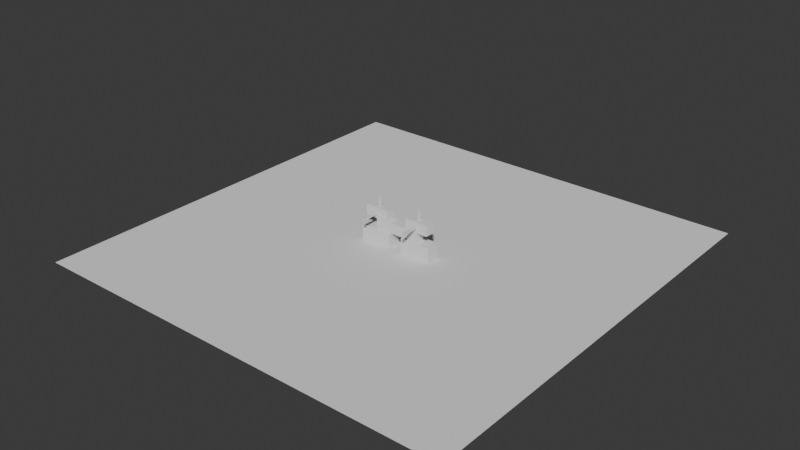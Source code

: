 # Source: Tank.blend  (saved by Blender 5.0.119; exported with 4.5.12 LTS)
import bpy
from mathutils import Matrix  # noqa: F401  (used for matrix-valued properties, if any)

bpy.ops.wm.read_factory_settings(use_empty=True)
scene = bpy.context.scene
scene.name = 'Scene'

# ---- collections
col_collection = bpy.data.collections.new('Collection'); scene.collection.children.link(col_collection)

# ---- world
world_world = bpy.data.worlds.new('World'); scene.world = world_world
world_world.use_nodes = True; world_world.node_tree.nodes.clear()
_N = world_world.node_tree.nodes; _L = world_world.node_tree.links
n0 = _N.new('ShaderNodeOutputWorld'); n0.name = 'World Output'; n0.location = (200, 100)
n1 = _N.new('ShaderNodeBackground'); n1.name = 'Background'; n1.location = (-200, 100)
n1.inputs[0].default_value = (0.05088, 0.05088, 0.05088, 1.0)
_L.new(n1.outputs[0], n0.inputs[0])
n0.is_active_output = True
world_world.color = (0.05088, 0.05088, 0.05088)
world_world.sun_shadow_jitter_overblur = 0.0

# ---- meshes
me_cube_001 = bpy.data.meshes.new('Cube.001')
me_cube_001.from_pydata([(-0.6177, -0.2806, -0.2806), (-0.6177, -0.2806, 0.2806), (-0.6177, 0.2806, -0.2806), (-0.6177, 0.2806, 0.2806), (0.6177, -0.2806, -0.2806), (0.6177, -0.2806, 0.2806), (0.6177, 0.2806, -0.2806), (0.6177, 0.2806, 0.2806)], [], [(0, 1, 3, 2), (2, 3, 7, 6), (6, 7, 5, 4), (4, 5, 1, 0), (2, 6, 4, 0), (7, 3, 1, 5)])
_uv = me_cube_001.uv_layers.new(name='UVMap')
_uv.uv.foreach_set('vector', [0.375, 0.0, 0.625, 0.0, 0.625, 0.25, 0.375, 0.25, 0.375, 0.25, 0.625, 0.25, 0.625, 0.5, 0.375, 0.5, 0.375, 0.5, 0.625, 0.5, 0.625, 0.75, 0.375, 0.75, 0.375, 0.75, 0.625, 0.75, 0.625, 1.0, 0.375, 1.0, 0.125, 0.5, 0.375, 0.5, 0.375, 0.75, 0.125, 0.75, 0.625, 0.5, 0.875, 0.5, 0.875, 0.75, 0.625, 0.75])
me_cube_001.update()
me_cube_003 = bpy.data.meshes.new('Cube.003')
me_cube_003.from_pydata([(-0.898, -0.1997, -0.1997), (-0.898, -0.1997, 0.1997), (-0.898, 0.1997, -0.1997), (-0.898, 0.1997, 0.1997), (0.898, -0.1997, -0.1997), (0.898, -0.1997, 0.1997), (0.898, 0.1997, -0.1997), (0.898, 0.1997, 0.1997)], [], [(0, 1, 3, 2), (2, 3, 7, 6), (6, 7, 5, 4), (4, 5, 1, 0), (2, 6, 4, 0), (7, 3, 1, 5)])
_uv = me_cube_003.uv_layers.new(name='UVMap')
_uv.uv.foreach_set('vector', [0.375, 0.0, 0.625, 0.0, 0.625, 0.25, 0.375, 0.25, 0.375, 0.25, 0.625, 0.25, 0.625, 0.5, 0.375, 0.5, 0.375, 0.5, 0.625, 0.5, 0.625, 0.75, 0.375, 0.75, 0.375, 0.75, 0.625, 0.75, 0.625, 1.0, 0.375, 1.0, 0.125, 0.5, 0.375, 0.5, 0.375, 0.75, 0.125, 0.75, 0.625, 0.5, 0.875, 0.5, 0.875, 0.75, 0.625, 0.75])
me_cube_003.update()
me_cube_004 = bpy.data.meshes.new('Cube.004')
me_cube_004.from_pydata([(-0.4646, -0.2111, -0.2111), (-0.4646, -0.2111, 0.2111), (-0.4646, 0.2111, -0.2111), (-0.4646, 0.2111, 0.2111), (0.4646, -0.2111, -0.2111), (0.4646, -0.2111, 0.2111), (0.4646, 0.2111, -0.2111), (0.4646, 0.2111, 0.2111)], [], [(0, 1, 3, 2), (2, 3, 7, 6), (6, 7, 5, 4), (4, 5, 1, 0), (2, 6, 4, 0), (7, 3, 1, 5)])
_uv = me_cube_004.uv_layers.new(name='UVMap')
_uv.uv.foreach_set('vector', [0.375, 0.0, 0.625, 0.0, 0.625, 0.25, 0.375, 0.25, 0.375, 0.25, 0.625, 0.25, 0.625, 0.5, 0.375, 0.5, 0.375, 0.5, 0.625, 0.5, 0.625, 0.75, 0.375, 0.75, 0.375, 0.75, 0.625, 0.75, 0.625, 1.0, 0.375, 1.0, 0.125, 0.5, 0.375, 0.5, 0.375, 0.75, 0.125, 0.75, 0.625, 0.5, 0.875, 0.5, 0.875, 0.75, 0.625, 0.75])
me_cube_004.update()
me_cube_005 = bpy.data.meshes.new('Cube.005')
me_cube_005.from_pydata([(-0.03578, -0.759, -0.03578), (-0.03578, -0.759, 0.03578), (-0.03578, 0.0, -0.03578), (-0.03578, 0.0, 0.03578), (0.03578, -0.759, -0.03578), (0.03578, -0.759, 0.03578), (0.03578, 0.0, -0.03578), (0.03578, 0.0, 0.03578)], [], [(0, 1, 3, 2), (2, 3, 7, 6), (6, 7, 5, 4), (4, 5, 1, 0), (2, 6, 4, 0), (7, 3, 1, 5)])
_uv = me_cube_005.uv_layers.new(name='UVMap')
_uv.uv.foreach_set('vector', [0.375, 0.0, 0.625, 0.0, 0.625, 0.25, 0.375, 0.25, 0.375, 0.25, 0.625, 0.25, 0.625, 0.5, 0.375, 0.5, 0.375, 0.5, 0.625, 0.5, 0.625, 0.75, 0.375, 0.75, 0.375, 0.75, 0.625, 0.75, 0.625, 1.0, 0.375, 1.0, 0.125, 0.5, 0.375, 0.5, 0.375, 0.75, 0.125, 0.75, 0.625, 0.5, 0.875, 0.5, 0.875, 0.75, 0.625, 0.75])
me_cube_005.update()
me_cube_007 = bpy.data.meshes.new('Cube.007')
me_cube_007.from_pydata([(-0.04415, -0.04415, 0.0), (-0.04415, -0.04415, 0.4266), (-0.04415, 0.04415, 0.0), (-0.04415, 0.04415, 0.4266), (0.04415, -0.04415, 0.0), (0.04415, -0.04415, 0.4266), (0.04415, 0.04415, 0.0), (0.04415, 0.04415, 0.4266)], [], [(0, 1, 3, 2), (2, 3, 7, 6), (6, 7, 5, 4), (4, 5, 1, 0), (2, 6, 4, 0), (7, 3, 1, 5)])
_uv = me_cube_007.uv_layers.new(name='UVMap')
_uv.uv.foreach_set('vector', [0.375, 0.0, 0.625, 0.0, 0.625, 0.25, 0.375, 0.25, 0.375, 0.25, 0.625, 0.25, 0.625, 0.5, 0.375, 0.5, 0.375, 0.5, 0.625, 0.5, 0.625, 0.75, 0.375, 0.75, 0.375, 0.75, 0.625, 0.75, 0.625, 1.0, 0.375, 1.0, 0.125, 0.5, 0.375, 0.5, 0.375, 0.75, 0.125, 0.75, 0.625, 0.5, 0.875, 0.5, 0.875, 0.75, 0.625, 0.75])
me_cube_007.update()
me_cube_008 = bpy.data.meshes.new('Cube.008')
me_cube_008.from_pydata([(0.6177, -0.2806, -0.2806), (0.6177, 0.2806, -0.2806), (0.6177, -0.2806, 0.2806), (-0.6177, -0.2806, -0.2806), (-0.6177, 0.2806, -0.2806), (-0.6177, -0.2806, 0.2806), (-0.6177, 0.2806, 0.2806), (0.6177, 0.2806, 0.2806)], [], [(1, 0, 3, 4), (0, 1, 7, 2), (3, 0, 2, 5), (4, 3, 5, 6), (6, 5, 2, 7), (1, 4, 6, 7)])
_uv = me_cube_008.uv_layers.new(name='UVMap')
_uv.uv.foreach_set('vector', [0.125, 0.5, 0.125, 0.75, 0.375, 0.75, 0.375, 0.5, 0.375, 0.0, 0.375, 0.25, 0.625, 0.25, 0.625, 0.0, 0.375, 0.75, 0.375, 1.0, 0.625, 1.0, 0.625, 0.75, 0.375, 0.5, 0.375, 0.75, 0.625, 0.75, 0.625, 0.5, 0.625, 0.5, 0.625, 0.75, 0.875, 0.75, 0.875, 0.5, 0.375, 0.25, 0.375, 0.5, 0.625, 0.5, 0.625, 0.25])
me_cube_008.update()
me_cube_009 = bpy.data.meshes.new('Cube.009')
me_cube_009.from_pydata([(0.4646, -0.2111, -0.2111), (0.4646, 0.2111, -0.2111), (0.4646, -0.2111, 0.2111), (-0.4646, -0.2111, -0.2111), (-0.4646, 0.2111, -0.2111), (-0.4646, -0.2111, 0.2111), (-0.4646, 0.2111, 0.2111), (0.4646, 0.2111, 0.2111)], [], [(1, 0, 3, 4), (0, 1, 7, 2), (3, 0, 2, 5), (4, 3, 5, 6), (6, 5, 2, 7), (1, 4, 6, 7)])
_uv = me_cube_009.uv_layers.new(name='UVMap')
_uv.uv.foreach_set('vector', [0.125, 0.5, 0.125, 0.75, 0.375, 0.75, 0.375, 0.5, 0.375, 0.0, 0.375, 0.25, 0.625, 0.25, 0.625, 0.0, 0.375, 0.75, 0.375, 1.0, 0.625, 1.0, 0.625, 0.75, 0.375, 0.5, 0.375, 0.75, 0.625, 0.75, 0.625, 0.5, 0.625, 0.5, 0.625, 0.75, 0.875, 0.75, 0.875, 0.5, 0.375, 0.25, 0.375, 0.5, 0.625, 0.5, 0.625, 0.25])
me_cube_009.update()
me_cube_010 = bpy.data.meshes.new('Cube.010')
me_cube_010.from_pydata([(0.03578, -0.759, -0.03578), (0.03578, 0.0, -0.03578), (0.03578, -0.759, 0.03578), (-0.03578, -0.759, -0.03578), (-0.03578, 0.0, -0.03578), (-0.03578, -0.759, 0.03578), (-0.03578, 0.0, 0.03578), (0.03578, 0.0, 0.03578)], [], [(1, 0, 3, 4), (0, 1, 7, 2), (3, 0, 2, 5), (4, 3, 5, 6), (6, 5, 2, 7), (1, 4, 6, 7)])
_uv = me_cube_010.uv_layers.new(name='UVMap')
_uv.uv.foreach_set('vector', [0.125, 0.5, 0.125, 0.75, 0.375, 0.75, 0.375, 0.5, 0.375, 0.0, 0.375, 0.25, 0.625, 0.25, 0.625, 0.0, 0.375, 0.75, 0.375, 1.0, 0.625, 1.0, 0.625, 0.75, 0.375, 0.5, 0.375, 0.75, 0.625, 0.75, 0.625, 0.5, 0.625, 0.5, 0.625, 0.75, 0.875, 0.75, 0.875, 0.5, 0.375, 0.25, 0.375, 0.5, 0.625, 0.5, 0.625, 0.25])
me_cube_010.update()
me_cube_011 = bpy.data.meshes.new('Cube.011')
me_cube_011.from_pydata([(0.04415, -0.04415, 0.0), (0.04415, 0.04415, 0.0), (0.04415, -0.04415, 0.4266), (-0.04415, -0.04415, 0.0), (-0.04415, 0.04415, 0.0), (-0.04415, -0.04415, 0.4266), (-0.04415, 0.04415, 0.4266), (0.04415, 0.04415, 0.4266)], [], [(1, 0, 3, 4), (0, 1, 7, 2), (3, 0, 2, 5), (4, 3, 5, 6), (6, 5, 2, 7), (1, 4, 6, 7)])
_uv = me_cube_011.uv_layers.new(name='UVMap')
_uv.uv.foreach_set('vector', [0.125, 0.5, 0.125, 0.75, 0.375, 0.75, 0.375, 0.5, 0.375, 0.0, 0.375, 0.25, 0.625, 0.25, 0.625, 0.0, 0.375, 0.75, 0.375, 1.0, 0.625, 1.0, 0.625, 0.75, 0.375, 0.5, 0.375, 0.75, 0.625, 0.75, 0.625, 0.5, 0.625, 0.5, 0.625, 0.75, 0.875, 0.75, 0.875, 0.5, 0.375, 0.25, 0.375, 0.5, 0.625, 0.5, 0.625, 0.25])
me_cube_011.update()
me_plane = bpy.data.meshes.new('Plane')
me_plane.from_pydata([(-8.462, -8.462, 0.0), (8.462, -8.462, 0.0), (-8.462, 8.462, 0.0), (8.462, 8.462, 0.0)], [], [(0, 1, 3, 2)])
_uv = me_plane.uv_layers.new(name='UVMap')
_uv.uv.foreach_set('vector', [0.0, 0.0, 1.0, 0.0, 1.0, 1.0, 0.0, 1.0])
me_plane.update()

# ---- objects
ob_cube = bpy.data.objects.new('Cube', me_cube_001)
ob_cube_001 = bpy.data.objects.new('Cube.001', me_cube_003)
ob_cube_002 = bpy.data.objects.new('Cube.002', me_cube_004)
ob_cube_003 = bpy.data.objects.new('Cube.003', me_cube_005)
ob_cube_004 = bpy.data.objects.new('Cube.004', me_cube_007)
ob_cube_005 = bpy.data.objects.new('Cube.005', me_cube_008)
ob_cube_006 = bpy.data.objects.new('Cube.006', me_cube_009)
ob_cube_007 = bpy.data.objects.new('Cube.007', me_cube_010)
ob_cube_008 = bpy.data.objects.new('Cube.008', me_cube_011)
ob_plane = bpy.data.objects.new('Plane', me_plane)

# ---- transforms, parenting, visibility, modifiers, constraints
ob_cube.location = (-0.8867, 0.0, 0.2859)
ob_cube_001.location = (1.49e-08, 0.0, 0.7698)
ob_cube_002.location = (-0.8867, 0.0, 1.175)
ob_cube_003.location = (-0.8867, -0.1965, 1.175)
ob_cube_004.location = (-0.8867, -0.01702, 1.372)
ob_cube_005.location = (0.8867, 0.0, 0.2859)
ob_cube_006.location = (0.8867, 0.0, 1.175)
ob_cube_007.location = (0.8867, -0.1965, 1.175)
ob_cube_008.location = (0.8867, -0.01702, 1.372)
ob_plane.location = (0.0, 0.0, 0.0)

# ---- collection membership
col_collection.objects.link(ob_cube)
col_collection.objects.link(ob_cube_001)
col_collection.objects.link(ob_cube_002)
col_collection.objects.link(ob_cube_003)
col_collection.objects.link(ob_cube_004)
col_collection.objects.link(ob_cube_005)
col_collection.objects.link(ob_cube_006)
col_collection.objects.link(ob_cube_007)
col_collection.objects.link(ob_cube_008)
col_collection.objects.link(ob_plane)

# ---- scene / render settings (as saved in the file)
scene.frame_start = 1; scene.frame_end = 250; scene.frame_set(1)
scene.render.engine = 'BLENDER_EEVEE_NEXT'
scene.render.bake_bias = 0.0
scene.render.bake_samples = 0
scene.cycles.sampling_pattern = 'TABULATED_SOBOL'
scene.eevee.use_volume_custom_range = False
bpy.context.view_layer.update()

# ---- added for rendering (the .blend has no active camera and no usable light): camera, sun
cam_auto = bpy.data.cameras.new('AutoCamera')
cam_auto.lens = 50.0
cam_auto.sensor_width = 36.0
cam_auto.clip_end = 1000.0
ob_auto_camera = bpy.data.objects.new('AutoCamera', cam_auto)
scene.collection.objects.link(ob_auto_camera)
ob_auto_camera.location = (22.2081, -26.6497, 18.6658)
ob_auto_camera.rotation_euler = (1.09748, -7.21219e-08, 0.694738)
scene.camera = ob_auto_camera
light_auto_sun = bpy.data.lights.new('AutoSun', 'SUN')
light_auto_sun.energy = 3.0
light_auto_sun.angle = 0.0523599
ob_auto_sun = bpy.data.objects.new('AutoSun', light_auto_sun)
scene.collection.objects.link(ob_auto_sun)
ob_auto_sun.rotation_euler = (0.872665, 0.174533, 0.523599)
bpy.context.view_layer.update()
